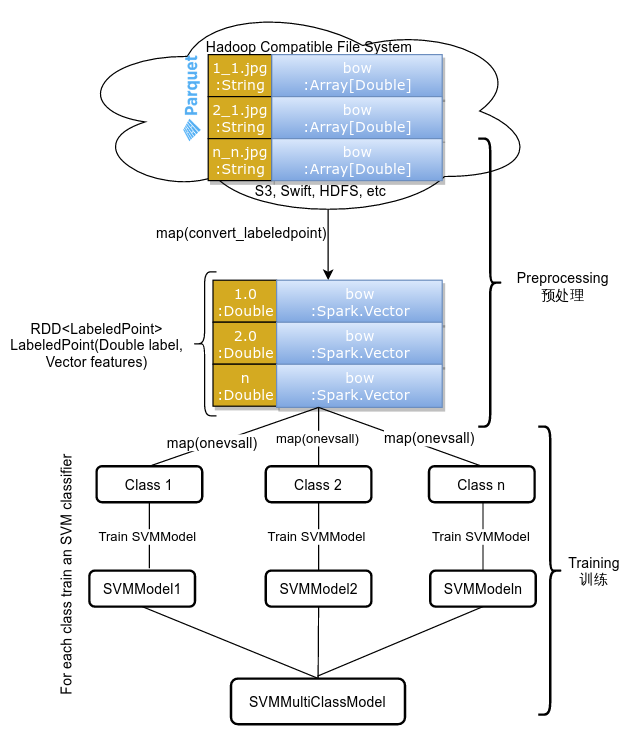

The diagram above was exported from draw.io. Its source (the exported page's mxGraphModel, read from the mxfile embedded in the PNG):
<mxGraphModel dx="794" dy="470" grid="1" gridSize="10" guides="1" tooltips="1" connect="1" arrows="1" fold="1" page="1" pageScale="1" pageWidth="826" pageHeight="1169" background="#ffffff" math="0" shadow="0">
  <root>
    <mxCell id="0" />
    <mxCell id="1" parent="0" />
    <mxCell id="4" style="edgeStyle=orthogonalEdgeStyle;rounded=0;html=1;exitX=0.55;exitY=0.95;exitPerimeter=0;jettySize=auto;orthogonalLoop=1;" parent="1" source="5bffed25559c4945-33" edge="1">
      <mxGeometry relative="1" as="geometry">
        <mxPoint x="325" y="300" as="targetPoint" />
      </mxGeometry>
    </mxCell>
    <mxCell id="5bffed25559c4945-33" value="" style="ellipse;shape=cloud;whiteSpace=wrap;html=1;fillColor=none;" parent="1" vertex="1">
      <mxGeometry x="110" y="68" width="390" height="182" as="geometry" />
    </mxCell>
    <mxCell id="5bffed25559c4945-34" value="Hadoop Compatible File System" style="text;html=1;strokeColor=none;fillColor=none;align=center;verticalAlign=middle;whiteSpace=wrap;overflow=hidden;" parent="1" vertex="1">
      <mxGeometry x="201" y="94.66666666666663" width="215" height="20" as="geometry" />
    </mxCell>
    <mxCell id="5bffed25559c4945-35" value="S3, Swift, HDFS, etc" style="text;html=1;strokeColor=none;fillColor=none;align=center;verticalAlign=middle;whiteSpace=wrap;overflow=hidden;" parent="1" vertex="1">
      <mxGeometry x="236" y="209.66666666666663" width="165" height="30" as="geometry" />
    </mxCell>
    <mxCell id="38b19111f1bf4e80-5" value="1_1.jpg&lt;br&gt;:String" style="whiteSpace=wrap;html=1;shadow=1;labelBackgroundColor=none;fillColor=#D4AA21;gradientColor=none;fontFamily=Verdana;fontSize=12;fontColor=#FFFFFF;" parent="1" vertex="1">
      <mxGeometry x="225" y="112" width="53" height="35" as="geometry" />
    </mxCell>
    <mxCell id="38b19111f1bf4e80-6" value="bow&lt;br&gt;:Array[Double]" style="whiteSpace=wrap;html=1;shadow=1;labelBackgroundColor=none;fontFamily=Verdana;fontSize=12;fontColor=#FFFFFF;plain-blue" parent="1" vertex="1">
      <mxGeometry x="278" y="112" width="142" height="36" as="geometry" />
    </mxCell>
    <mxCell id="38b19111f1bf4e80-7" value="2_1.jpg&lt;br&gt;:String" style="whiteSpace=wrap;html=1;shadow=1;labelBackgroundColor=none;fillColor=#D4AA21;gradientColor=none;fontFamily=Verdana;fontSize=12;fontColor=#FFFFFF;" parent="1" vertex="1">
      <mxGeometry x="225" y="147" width="53" height="35" as="geometry" />
    </mxCell>
    <mxCell id="38b19111f1bf4e80-8" value="&lt;span&gt;bow&lt;/span&gt;&lt;br&gt;&lt;span&gt;:Array[Double]&lt;/span&gt;" style="whiteSpace=wrap;html=1;shadow=1;labelBackgroundColor=none;fontFamily=Verdana;fontSize=12;fontColor=#FFFFFF;plain-blue" parent="1" vertex="1">
      <mxGeometry x="278" y="147" width="142" height="35" as="geometry" />
    </mxCell>
    <mxCell id="38b19111f1bf4e80-9" value="" style="shape=image;verticalLabelPosition=bottom;labelBackgroundColor=#ffffff;verticalAlign=top;aspect=fixed;image=data:image/png,(base64 omitted: 16516 chars);rotation=-90;" parent="1" vertex="1">
      <mxGeometry x="168" y="137" width="87" height="23" as="geometry" />
    </mxCell>
    <mxCell id="5" value="map(convert_labeledpoint)" style="text;html=1;strokeColor=none;fillColor=none;align=center;verticalAlign=middle;whiteSpace=wrap;overflow=hidden;" parent="1" vertex="1">
      <mxGeometry x="168" y="240" width="168" height="40" as="geometry" />
    </mxCell>
    <mxCell id="6" value="1.0&lt;br&gt;:Double" style="whiteSpace=wrap;html=1;shadow=1;labelBackgroundColor=none;fillColor=#D4AA21;gradientColor=none;fontFamily=Verdana;fontSize=12;fontColor=#FFFFFF;" parent="1" vertex="1">
      <mxGeometry x="229" y="300" width="53" height="35" as="geometry" />
    </mxCell>
    <mxCell id="7" value="bow&lt;br&gt;:Spark.Vector" style="whiteSpace=wrap;html=1;shadow=1;labelBackgroundColor=none;fontFamily=Verdana;fontSize=12;fontColor=#FFFFFF;plain-blue" parent="1" vertex="1">
      <mxGeometry x="282" y="300" width="138" height="36" as="geometry" />
    </mxCell>
    <mxCell id="9" value="2.0&lt;br&gt;:Double" style="whiteSpace=wrap;html=1;shadow=1;labelBackgroundColor=none;fillColor=#D4AA21;gradientColor=none;fontFamily=Verdana;fontSize=12;fontColor=#FFFFFF;" parent="1" vertex="1">
      <mxGeometry x="229" y="335" width="53" height="35" as="geometry" />
    </mxCell>
    <mxCell id="10" value="bow&lt;br&gt;:Spark.Vector" style="whiteSpace=wrap;html=1;shadow=1;labelBackgroundColor=none;fontFamily=Verdana;fontSize=12;fontColor=#FFFFFF;plain-blue" parent="1" vertex="1">
      <mxGeometry x="282" y="335" width="138" height="36" as="geometry" />
    </mxCell>
    <mxCell id="11" value="n_n.jpg&lt;br&gt;:String" style="whiteSpace=wrap;html=1;shadow=1;labelBackgroundColor=none;fillColor=#D4AA21;gradientColor=none;fontFamily=Verdana;fontSize=12;fontColor=#FFFFFF;" parent="1" vertex="1">
      <mxGeometry x="225" y="182" width="53" height="35" as="geometry" />
    </mxCell>
    <mxCell id="12" value="&lt;span&gt;bow&lt;/span&gt;&lt;br&gt;&lt;span&gt;:Array[Double]&lt;/span&gt;" style="whiteSpace=wrap;html=1;shadow=1;labelBackgroundColor=none;fontFamily=Verdana;fontSize=12;fontColor=#FFFFFF;plain-blue" parent="1" vertex="1">
      <mxGeometry x="278" y="182" width="142" height="35" as="geometry" />
    </mxCell>
    <mxCell id="13" value="n&lt;br&gt;:Double" style="whiteSpace=wrap;html=1;shadow=1;labelBackgroundColor=none;fillColor=#D4AA21;gradientColor=none;fontFamily=Verdana;fontSize=12;fontColor=#FFFFFF;" parent="1" vertex="1">
      <mxGeometry x="229" y="370" width="53" height="35" as="geometry" />
    </mxCell>
    <mxCell id="14" value="bow&lt;br&gt;:Spark.Vector" style="whiteSpace=wrap;html=1;shadow=1;labelBackgroundColor=none;fontFamily=Verdana;fontSize=12;fontColor=#FFFFFF;plain-blue" parent="1" vertex="1">
      <mxGeometry x="282" y="370" width="138" height="36" as="geometry" />
    </mxCell>
    <mxCell id="19" value="" style="shape=curlyBracket;whiteSpace=wrap;html=1;rounded=1;" parent="1" vertex="1">
      <mxGeometry x="212" y="293" width="20" height="120" as="geometry" />
    </mxCell>
    <mxCell id="20" value="RDD&amp;lt;LabeledPoint&amp;gt;&lt;br&gt;LabeledPoint(Double label, Vector features)" style="text;html=1;strokeColor=none;fillColor=none;align=center;verticalAlign=middle;whiteSpace=wrap;overflow=hidden;" parent="1" vertex="1">
      <mxGeometry x="53" y="290" width="159" height="127" as="geometry" />
    </mxCell>
    <mxCell id="21" value="" style="shape=curlyBracket;whiteSpace=wrap;html=1;rounded=1;rotation=180;strokeWidth=2;" parent="1" vertex="1">
      <mxGeometry x="450" y="182" width="20" height="240" as="geometry" />
    </mxCell>
    <mxCell id="24" value="Preprocessing&lt;br&gt;预处理" style="text;html=1;strokeColor=none;fillColor=none;align=center;verticalAlign=middle;whiteSpace=wrap;overflow=hidden;" parent="1" vertex="1">
      <mxGeometry x="470" y="280" width="100" height="50" as="geometry" />
    </mxCell>
    <mxCell id="26" value="" style="shape=curlyBracket;whiteSpace=wrap;html=1;rounded=1;rotation=180;strokeWidth=2;" parent="1" vertex="1">
      <mxGeometry x="500" y="422" width="20" height="240" as="geometry" />
    </mxCell>
    <mxCell id="37" value="Train SVMModel" style="edgeStyle=none;rounded=0;html=1;exitX=0.5;exitY=1;jettySize=auto;orthogonalLoop=1;endArrow=none;endFill=0;" parent="1" source="27" edge="1">
      <mxGeometry relative="1" as="geometry">
        <mxPoint x="176" y="540" as="targetPoint" />
      </mxGeometry>
    </mxCell>
    <mxCell id="27" value="Class 1" style="rounded=1;whiteSpace=wrap;html=1;strokeWidth=2;" parent="1" vertex="1">
      <mxGeometry x="132" y="455" width="88" height="30" as="geometry" />
    </mxCell>
    <mxCell id="28" value="Training&lt;br&gt;训练" style="text;html=1;strokeColor=none;fillColor=none;align=center;verticalAlign=middle;whiteSpace=wrap;overflow=hidden;" parent="1" vertex="1">
      <mxGeometry x="506" y="523" width="80" height="38" as="geometry" />
    </mxCell>
    <mxCell id="29" value="Class 2" style="rounded=1;whiteSpace=wrap;html=1;strokeWidth=2;" parent="1" vertex="1">
      <mxGeometry x="273" y="455" width="88" height="30" as="geometry" />
    </mxCell>
    <mxCell id="30" value="Class n" style="rounded=1;whiteSpace=wrap;html=1;strokeWidth=2;" parent="1" vertex="1">
      <mxGeometry x="409" y="455" width="88" height="30" as="geometry" />
    </mxCell>
    <mxCell id="34" style="rounded=0;html=1;exitX=0.25;exitY=1;entryX=0.5;entryY=0;jettySize=auto;orthogonalLoop=1;endArrow=none;endFill=0;" parent="1" source="14" target="27" edge="1">
      <mxGeometry relative="1" as="geometry" />
    </mxCell>
    <mxCell id="1e65dff52ef8a11e-46" value="map(onevsall)" style="text;html=1;resizable=0;points=[];align=center;verticalAlign=middle;labelBackgroundColor=#ffffff;" vertex="1" connectable="0" parent="34">
      <mxGeometry x="0.251" y="-2" relative="1" as="geometry">
        <mxPoint as="offset" />
      </mxGeometry>
    </mxCell>
    <mxCell id="35" value="&lt;span&gt;map(onevsall)&lt;/span&gt;" style="edgeStyle=none;rounded=0;html=1;exitX=0.25;exitY=1;entryX=0.5;entryY=0;jettySize=auto;orthogonalLoop=1;endArrow=none;endFill=0;" parent="1" source="14" target="29" edge="1">
      <mxGeometry relative="1" as="geometry" />
    </mxCell>
    <mxCell id="36" style="edgeStyle=none;rounded=0;html=1;exitX=0.25;exitY=1;entryX=0.5;entryY=0;jettySize=auto;orthogonalLoop=1;endArrow=none;endFill=0;" parent="1" source="14" target="30" edge="1">
      <mxGeometry relative="1" as="geometry" />
    </mxCell>
    <mxCell id="1e65dff52ef8a11e-47" value="&lt;span&gt;map(onevsall)&lt;/span&gt;" style="text;html=1;resizable=0;points=[];align=center;verticalAlign=middle;labelBackgroundColor=#ffffff;" vertex="1" connectable="0" parent="36">
      <mxGeometry x="0.1138" y="-2" relative="1" as="geometry">
        <mxPoint x="16" y="-5" as="offset" />
      </mxGeometry>
    </mxCell>
    <mxCell id="33" value="For each class train an SVM classifier" style="text;html=1;strokeColor=none;fillColor=none;align=center;verticalAlign=middle;whiteSpace=wrap;overflow=hidden;rotation=-90;" parent="1" vertex="1">
      <mxGeometry x="-24" y="531" width="260" height="30" as="geometry" />
    </mxCell>
    <mxCell id="44" style="edgeStyle=none;rounded=0;html=1;exitX=0.5;exitY=1;entryX=0.5;entryY=0;jettySize=auto;orthogonalLoop=1;endArrow=none;endFill=0;" parent="1" source="38" target="43" edge="1">
      <mxGeometry relative="1" as="geometry" />
    </mxCell>
    <mxCell id="38" value="SVMModel1" style="rounded=1;whiteSpace=wrap;html=1;strokeWidth=2;" parent="1" vertex="1">
      <mxGeometry x="126" y="542" width="88" height="30" as="geometry" />
    </mxCell>
    <mxCell id="45" style="edgeStyle=none;rounded=0;html=1;exitX=0.5;exitY=1;jettySize=auto;orthogonalLoop=1;endArrow=none;endFill=0;" parent="1" source="39" target="43" edge="1">
      <mxGeometry relative="1" as="geometry" />
    </mxCell>
    <mxCell id="39" value="SVMModel2" style="rounded=1;whiteSpace=wrap;html=1;strokeWidth=2;" parent="1" vertex="1">
      <mxGeometry x="273" y="542" width="88" height="30" as="geometry" />
    </mxCell>
    <mxCell id="40" value="Train SVMModel" style="edgeStyle=none;rounded=0;html=1;exitX=0.5;exitY=1;jettySize=auto;orthogonalLoop=1;entryX=0.5;entryY=0;endArrow=none;endFill=0;" parent="1" source="29" target="39" edge="1">
      <mxGeometry x="186" y="495" as="geometry">
        <mxPoint x="186" y="550" as="targetPoint" />
        <mxPoint x="186" y="495" as="sourcePoint" />
      </mxGeometry>
    </mxCell>
    <mxCell id="46" style="edgeStyle=none;rounded=0;html=1;exitX=0.5;exitY=1;jettySize=auto;orthogonalLoop=1;endArrow=none;endFill=0;" parent="1" source="41" edge="1">
      <mxGeometry relative="1" as="geometry">
        <mxPoint x="316" y="630" as="targetPoint" />
      </mxGeometry>
    </mxCell>
    <mxCell id="41" value="SVMModeln" style="rounded=1;whiteSpace=wrap;html=1;strokeWidth=2;" parent="1" vertex="1">
      <mxGeometry x="410" y="542" width="88" height="30" as="geometry" />
    </mxCell>
    <mxCell id="42" value="Train SVMModel" style="edgeStyle=none;rounded=0;html=1;exitX=0.5;exitY=1;jettySize=auto;orthogonalLoop=1;entryX=0.5;entryY=0;endArrow=none;endFill=0;" parent="1" target="41" edge="1">
      <mxGeometry x="323" y="495" as="geometry">
        <mxPoint x="323" y="550" as="targetPoint" />
        <mxPoint x="454" y="485" as="sourcePoint" />
      </mxGeometry>
    </mxCell>
    <mxCell id="43" value="SVMMultiClassModel" style="rounded=1;whiteSpace=wrap;html=1;strokeWidth=2;" parent="1" vertex="1">
      <mxGeometry x="244" y="632" width="145" height="38" as="geometry" />
    </mxCell>
  </root>
</mxGraphModel>